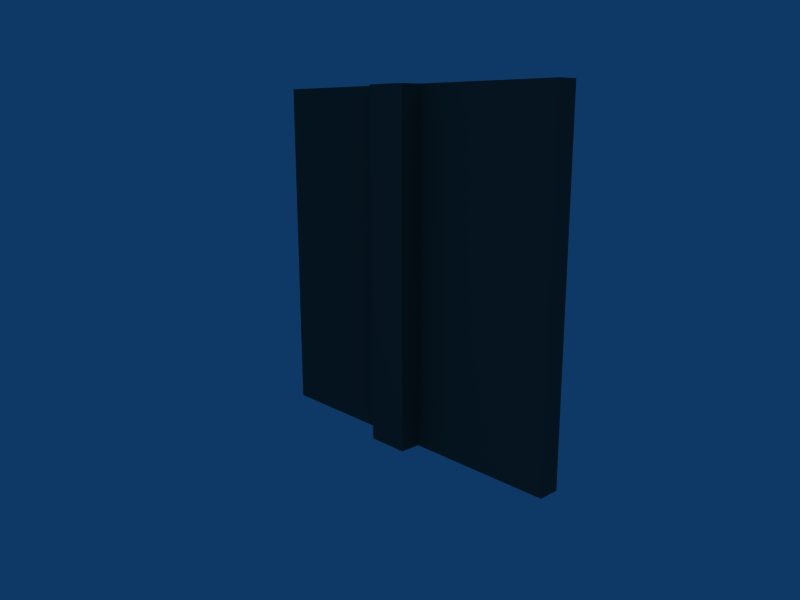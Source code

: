# Source: alcantarilla_pared12.blend  (saved by Blender 2.45.0; exported with 4.5.12 LTS)
import bpy
from mathutils import Matrix  # noqa: F401  (used for matrix-valued properties, if any)

bpy.ops.wm.read_factory_settings(use_empty=True)
scene = bpy.context.scene
scene.name = 'Scene'

# ---- collections
col_collection_1 = bpy.data.collections.new('Collection 1'); scene.collection.children.link(col_collection_1)

# ---- materials (node trees are filled in below, after node groups)
mat_material = bpy.data.materials.new('Material')
mat_material.alpha_threshold = 0.0
mat_material.diffuse_color = (0.2892, 0.3301, 0.29, 1.0)
mat_material.roughness = 0.5
mat_material.line_color = (0.0, 0.0, 0.0, 1.0)

# ---- material node trees

# ---- world
world_world = bpy.data.worlds.new('World'); scene.world = world_world
world_world.color = (0.05656, 0.2208, 0.4)
world_world.use_sun_shadow = False
world_world.sun_shadow_jitter_overblur = 0.0
world_world.cycles.sampling_method = 'MANUAL'
world_world.cycles.sample_map_resolution = 256

# ---- cameras
cam_camera = bpy.data.cameras.new('Camera')
cam_camera.passepartout_alpha = 0.2
cam_camera.clip_end = 100.0
cam_camera.lens = 35.0
cam_camera.ortho_scale = 7.314
cam_camera.show_passepartout = False
cam_camera.show_safe_areas = True
cam_camera.dof.focus_distance = 0.0
cam_camera.dof.aperture_fstop = 128.0

# ---- lights
light_spot = bpy.data.lights.new('Spot', 'POINT')
light_spot.transmission_factor = 0.0
light_spot.cutoff_distance = 30.0
light_spot.energy = 100.0
light_spot.shadow_buffer_clip_start = 1.001
light_spot.shadow_soft_size = 1.0
light_spot.shadow_maximum_resolution = 0.006
light_spot.use_absolute_resolution = True
light_spot.cycles.use_multiple_importance_sampling = False

# ---- meshes
me_cube_001 = bpy.data.meshes.new('Cube.001')
me_cube_001.from_pydata([(0.5, -5.96e-08, -4.0), (0.5, -0.5, -4.0), (-0.5, -0.5, -4.0), (-0.5, 3.576e-07, -4.0), (0.5, -5.364e-07, 4.0), (0.5, -0.5, 4.0), (-0.5, -0.5, 4.0), (-0.5, 0.0, 4.0)], [], [(0, 1, 2, 3), (4, 7, 6, 5), (0, 4, 5, 1), (1, 5, 6, 2), (2, 6, 7, 3), (4, 0, 3, 7)])
me_cube_001.materials.append(mat_material)
me_cube_001.use_remesh_preserve_volume = False
me_cube_001.use_remesh_preserve_attributes = False
me_cube_001.use_mirror_vertex_groups = False
me_cube_001.update()
me_cube = bpy.data.meshes.new('Cube')
me_cube.from_pydata([(4.0, 0.5, -4.0), (4.0, 0.0, -4.0), (-4.0, 1.788e-07, -4.0), (-4.0, 0.5, -4.0), (4.0, 0.5, 4.0), (4.0, -5.96e-07, 4.0), (-4.0, 3.576e-07, 4.0), (-4.0, 0.5, 4.0)], [], [(0, 1, 2, 3), (4, 7, 6, 5), (0, 4, 5, 1), (1, 5, 6, 2), (2, 6, 7, 3), (4, 0, 3, 7)])
me_cube.materials.append(mat_material)
me_cube.use_remesh_preserve_volume = False
me_cube.use_remesh_preserve_attributes = False
me_cube.use_mirror_vertex_groups = False
me_cube.update()

# ---- objects
ob_cube_001 = bpy.data.objects.new('Cube.001', me_cube_001)
ob_cube = bpy.data.objects.new('Cube', me_cube)
ob_lamp = bpy.data.objects.new('Lamp', light_spot)
ob_camera = bpy.data.objects.new('Camera', cam_camera)

# ---- transforms, parenting, visibility, modifiers, constraints
ob_cube_001.location = (0.0, 0.0, 4.0)
ob_cube_001.lock_rotations_4d = False
ob_cube_001.empty_display_type = 'ARROWS'
ob_cube_001.color = (0.0, 0.0, 0.0, 1.0)
ob_cube_001.lineart.crease_threshold = 0.0
ob_cube.location = (0.0, 0.0, 4.0)
ob_cube.lock_rotations_4d = False
ob_cube.empty_display_type = 'ARROWS'
ob_cube.color = (0.0, 0.0, 0.0, 1.0)
ob_cube.lineart.crease_threshold = 0.0
ob_lamp.location = (8.076, -9.995, 5.904)
ob_lamp.rotation_euler = (0.6503, 0.05522, 1.866)
ob_lamp.lock_rotations_4d = False
ob_lamp.empty_display_type = 'ARROWS'
ob_lamp.color = (0.0, 0.0, 0.0, 0.0)
ob_lamp.lineart.crease_threshold = 0.0
ob_camera.location = (12.48, -11.51, 7.344)
ob_camera.rotation_euler = (1.339, 0.001715, 0.8297)
ob_camera.lock_rotations_4d = False
ob_camera.empty_display_type = 'ARROWS'
ob_camera.color = (0.0, 0.0, 0.0, 0.0)
ob_camera.display_type = 'WIRE'
ob_camera.lineart.crease_threshold = 0.0

# ---- collection membership
col_collection_1.objects.link(ob_cube_001)
col_collection_1.objects.link(ob_cube)
col_collection_1.objects.link(ob_lamp)
col_collection_1.objects.link(ob_camera)

# ---- scene / render settings (as saved in the file)
scene.camera = ob_camera
scene.frame_start = 1; scene.frame_end = 250; scene.frame_set(1)
scene.render.engine = 'BLENDER_EEVEE_NEXT'
scene.render.image_settings.file_format = 'JPEG'
scene.render.image_settings.color_mode = 'RGB'
scene.render.image_settings.compression = 90
scene.render.resolution_x = 800
scene.render.resolution_y = 600
scene.render.pixel_aspect_x = 100.0
scene.render.pixel_aspect_y = 100.0
scene.render.fps = 25
scene.render.dither_intensity = 0.0
scene.render.use_compositing = False
scene.render.use_sequencer = False
scene.render.bake_margin = 2
scene.render.bake_bias = 0.0
scene.render.use_stamp_time = False
scene.render.use_stamp_date = False
scene.render.use_stamp_frame = False
scene.render.use_stamp_camera = False
scene.render.use_stamp_scene = False
scene.render.use_stamp_filename = False
scene.render.use_stamp_render_time = False
scene.render.stamp_font_size = 0
scene.cycles.use_denoising = False
scene.cycles.samples = 10
scene.cycles.sampling_pattern = 'TABULATED_SOBOL'
scene.cycles.light_sampling_threshold = 0.0
scene.cycles.use_adaptive_sampling = False
scene.cycles.use_light_tree = False
scene.cycles.blur_glossy = 0.0
scene.cycles.volume_bounces = 1
scene.cycles.pixel_filter_type = 'GAUSSIAN'
scene.cycles.sample_clamp_indirect = 0.0
scene.view_settings.view_transform = 'Raw'
bpy.context.view_layer.update()
